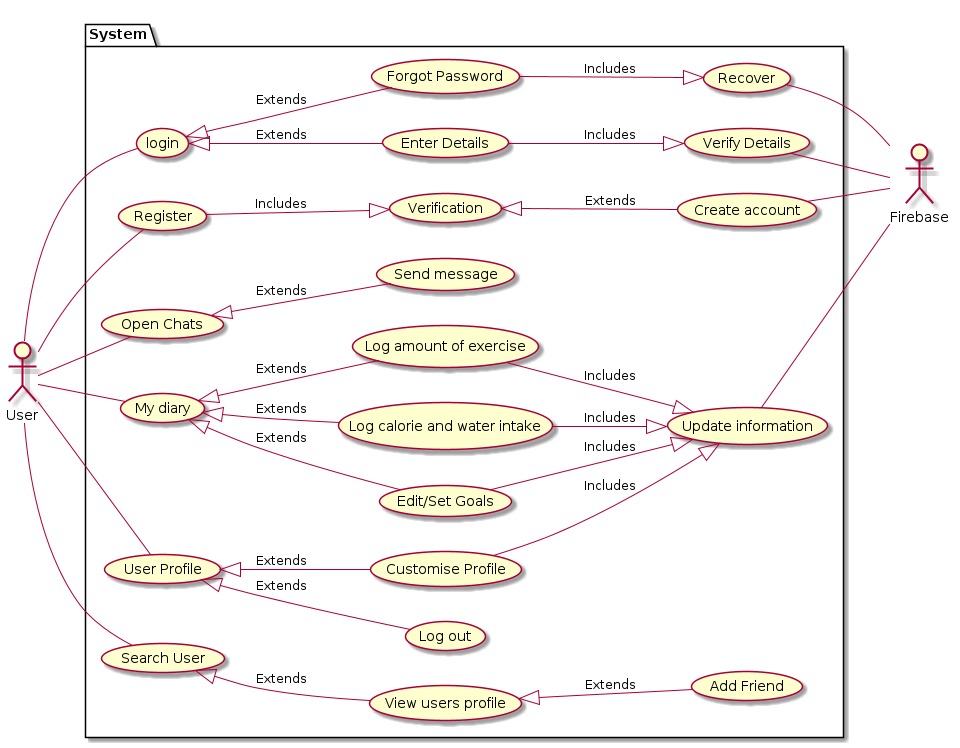

The diagram above was rendered by PlantUML. Its source (embedded in the PNG):
@startuml UseCase
left to right direction 
actor User as us
package System{
    usecase "login" as uc1
    usecase "Forgot Password" as uc2
    usecase "Recover" as uc3
    usecase "Enter Details" as uc4
    usecase "Verify Details" as uc5
    usecase "Register" as uc6
    usecase "Verification" as uc7 
    usecase "Open Chats" as uc8
    usecase "Send message" as uc9
    usecase "My diary" as uc10
    usecase "Log calorie and water intake" as uc11
    usecase "Log amount of exercise" as uc12
    usecase "Edit/Set Goals" as uc13
    usecase "User Profile" as uc14
    usecase "Customise Profile" as uc15
    usecase "Search User" as uc16
    usecase "Add Friend" as uc17
    usecase "Create account" as uc18
    usecase "Update information" as uc19
    usecase "Log out" as uc20
    usecase "View users profile" as uc21

}
actor Firebase as ser

us -- uc1
uc1 <|-- uc2 :Extends
uc1 <|-- uc4 :Extends
uc2 --|> uc3 :Includes
uc4 --|> uc5 :Includes
uc5 -- ser
uc3 -- ser

us -- uc14
uc14 <|-- uc15 :Extends
uc14 <|--uc20 :Extends
uc15 --|> uc19 :Includes

us -- uc16
uc16 <|-- uc21 :Extends
uc21 <|-- uc17 :Extends

us -- uc8 
uc8 <|-- uc9 :Extends


us -- uc6
uc6 --|> uc7 :Includes
uc7 <|-- uc18 :Extends
uc18 -- ser

us -- uc10
uc10 <|-- uc13 :Extends
uc10 <|-- uc11 :Extends
uc10 <|-- uc12 :Extends
uc11 --|> uc19 :Includes
uc12 --|> uc19 :Includes
uc13 --|> uc19 :Includes
ser -- uc19






@enduml